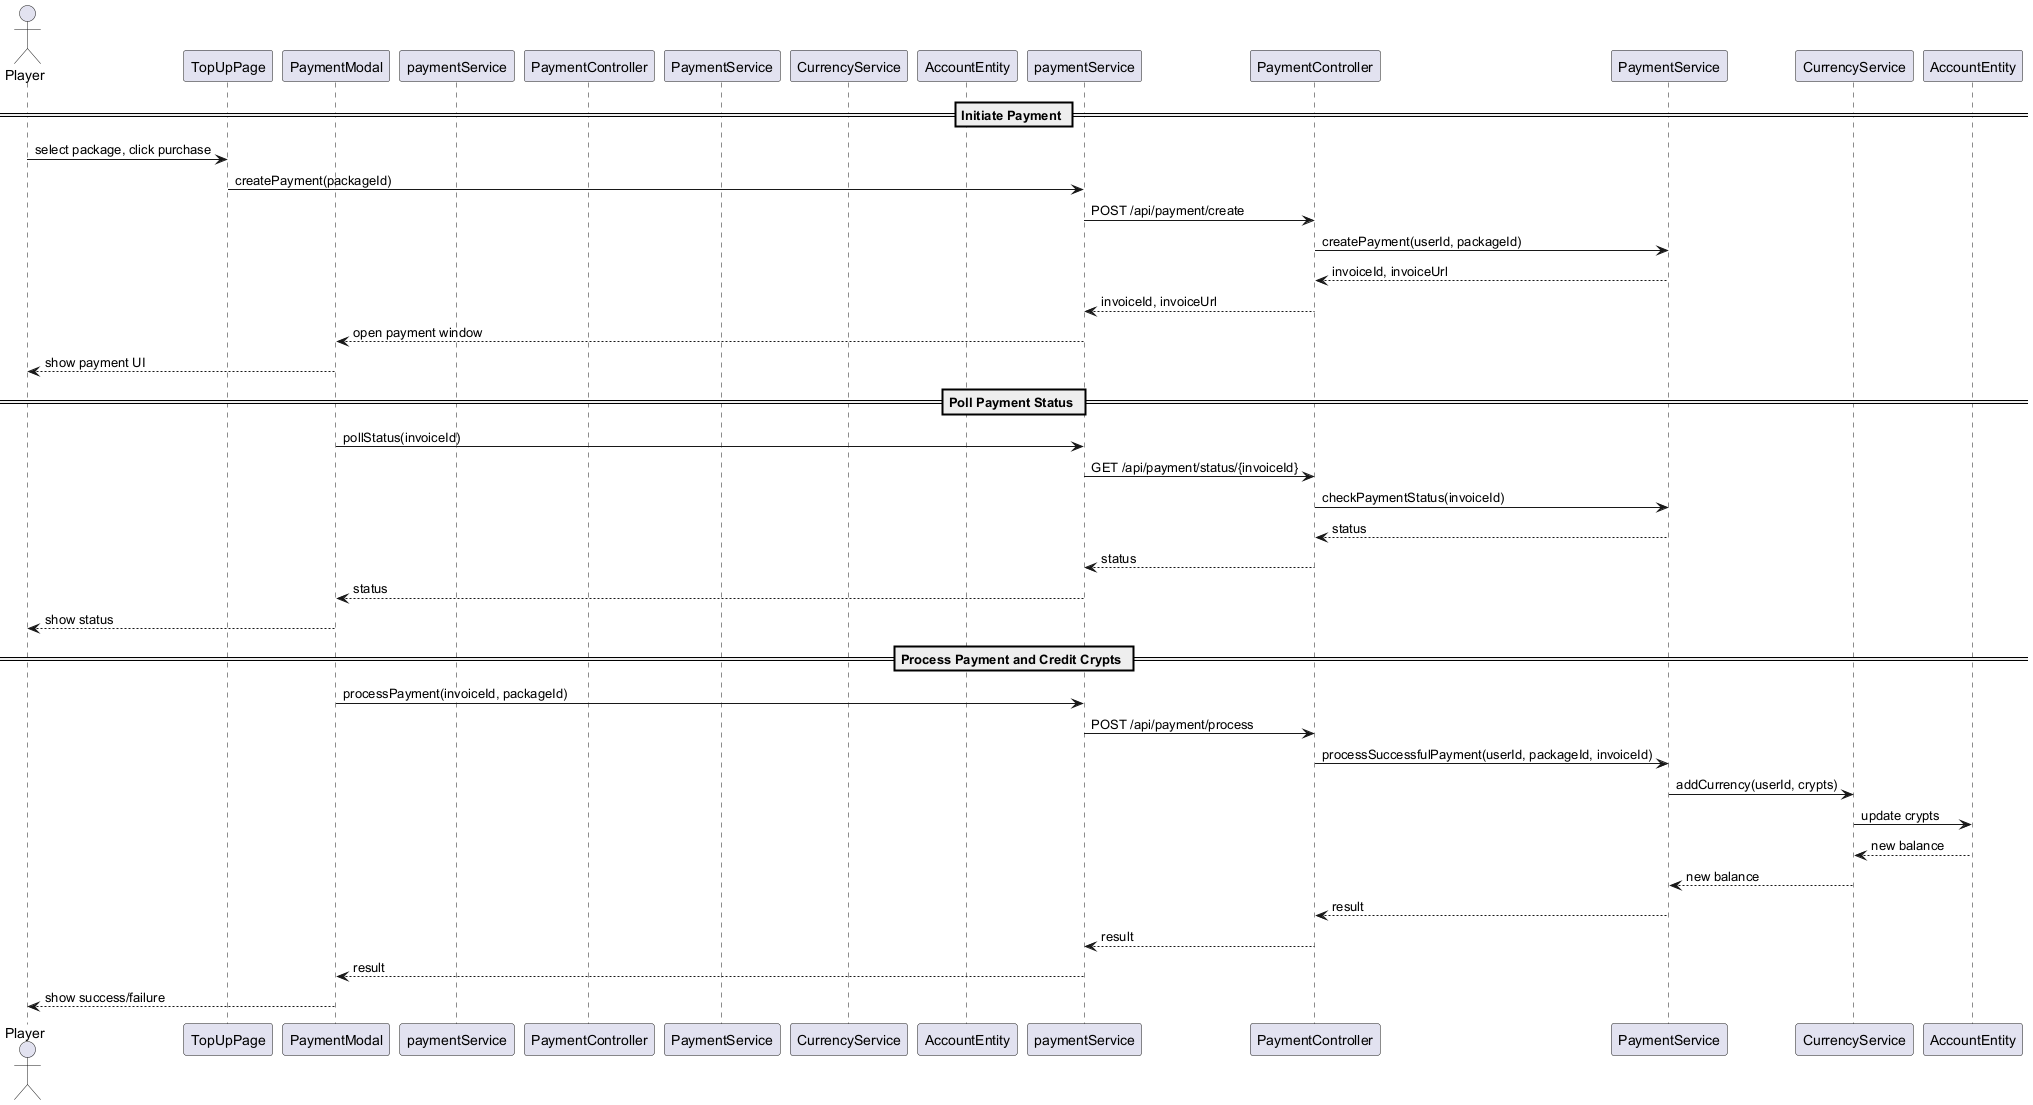

The diagram above was rendered by PlantUML. Its source (embedded in the PNG):
@startuml
' Sequence Diagram for Payment Integration (for Top-Up) (Transaction 6.3)

actor Player
participant TopUpPage as Frontend
participant PaymentModal as Modal
participant paymentService as FrontendService
participant PaymentController as BackendController
participant PaymentService as BackendService
participant CurrencyService as Currency
participant AccountEntity as AccountDB

== Initiate Payment ==
Player -> Frontend : select package, click purchase
Frontend -> paymentService : createPayment(packageId)
paymentService -> PaymentController : POST /api/payment/create
PaymentController -> PaymentService : createPayment(userId, packageId)
PaymentService --> PaymentController : invoiceId, invoiceUrl
PaymentController --> paymentService : invoiceId, invoiceUrl
paymentService --> Modal : open payment window
Modal --> Player : show payment UI

== Poll Payment Status ==
Modal -> paymentService : pollStatus(invoiceId)
paymentService -> PaymentController : GET /api/payment/status/{invoiceId}
PaymentController -> PaymentService : checkPaymentStatus(invoiceId)
PaymentService --> PaymentController : status
PaymentController --> paymentService : status
paymentService --> Modal : status
Modal --> Player : show status

== Process Payment and Credit Crypts ==
Modal -> paymentService : processPayment(invoiceId, packageId)
paymentService -> PaymentController : POST /api/payment/process
PaymentController -> PaymentService : processSuccessfulPayment(userId, packageId, invoiceId)
PaymentService -> CurrencyService : addCurrency(userId, crypts)
CurrencyService -> AccountEntity : update crypts
AccountEntity --> CurrencyService : new balance
CurrencyService --> PaymentService : new balance
PaymentService --> PaymentController : result
PaymentController --> paymentService : result
paymentService --> Modal : result
Modal --> Player : show success/failure
@enduml